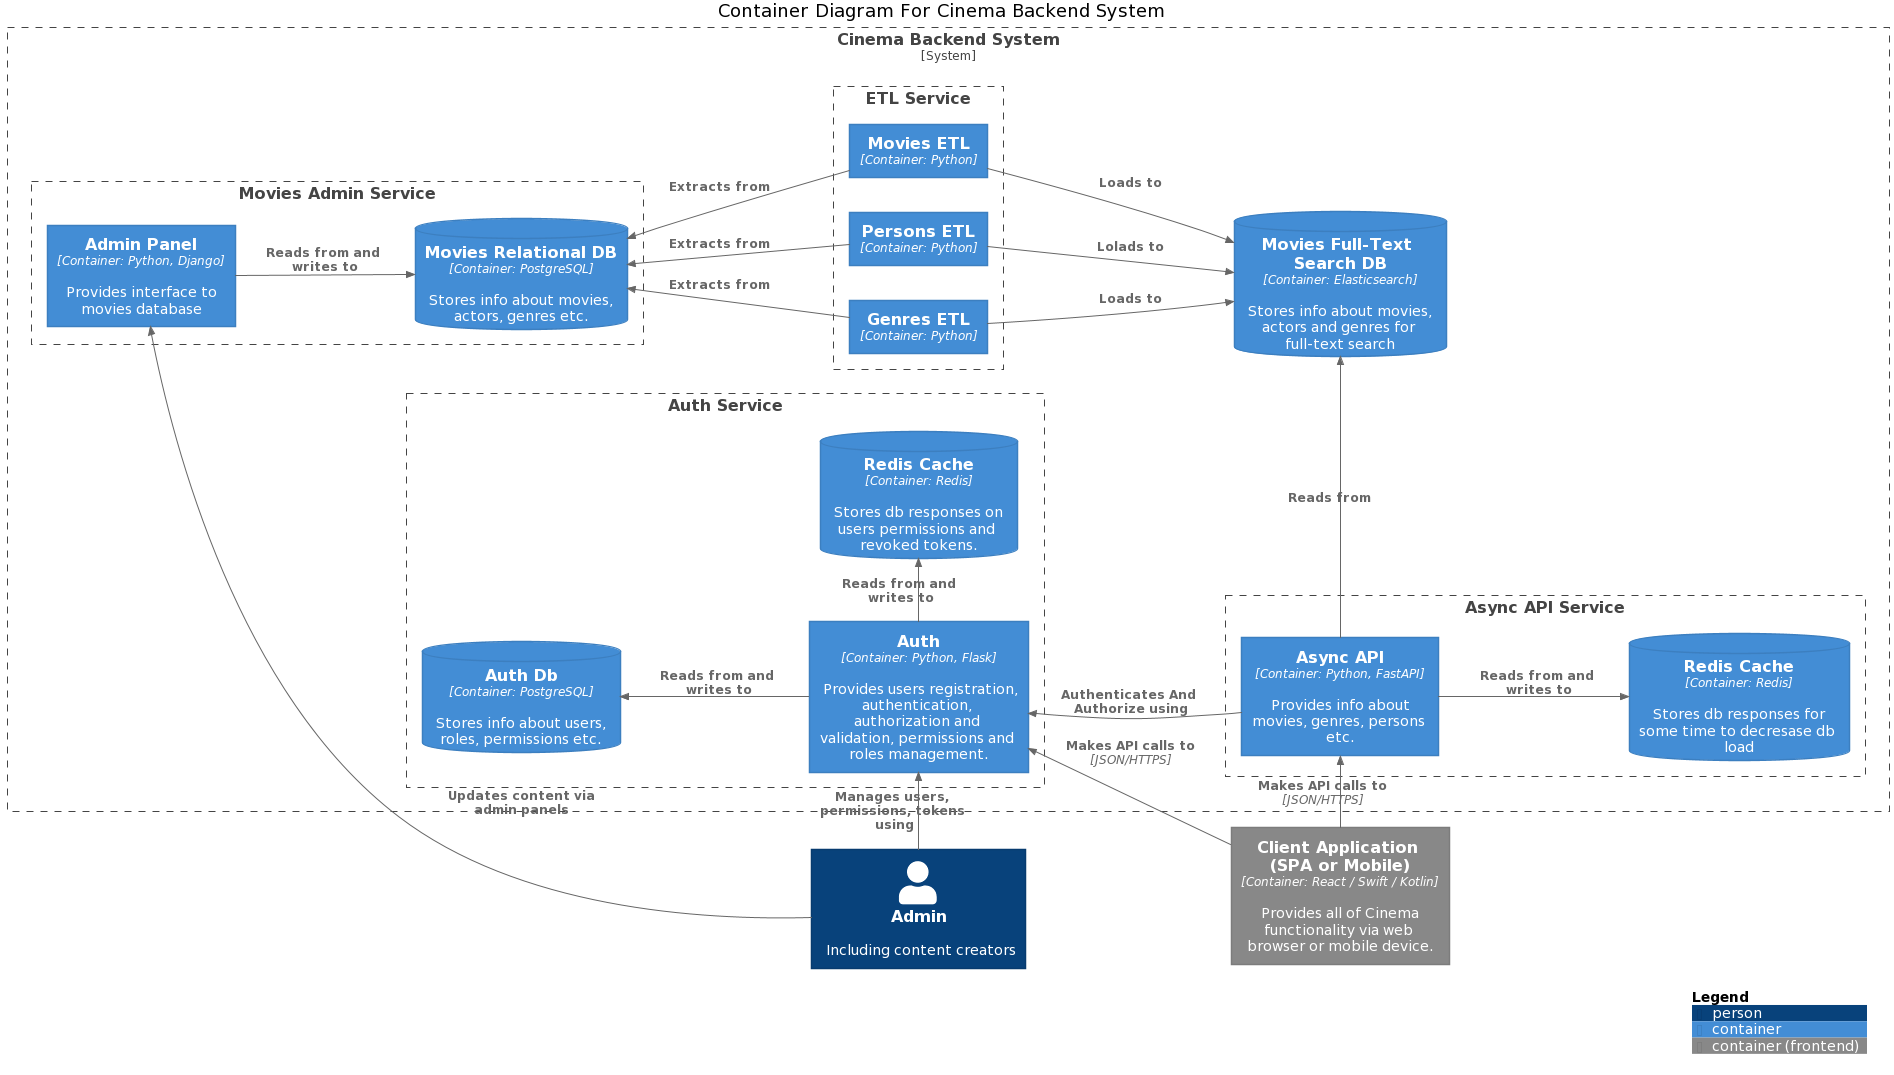

The diagram above was rendered by PlantUML. Its source (embedded in the PNG):
@startuml
!include https://raw.githubusercontent.com/kirchsth/C4-PlantUML/extended/C4_Container.puml

LAYOUT_LANDSCAPE()

title Container Diagram For Cinema Backend System

AddElementTag("container (frontend)", $bgColor="#888888", $borderColor="#7c7c7c", $fontColor="#ffffff")

Container(ClientApp, "Client Application (SPA or Mobile)", "Container: React / Swift / Kotlin", "Provides all of Cinema functionality via web browser or mobile device.", $tags="container (frontend)")

System_Boundary(Cinema_Backend_System, "Cinema Backend System") {
  Boundary(MoviesAdmin, "Movies Admin Service") {
    Container(AdminPanel, "Admin Panel", "Container: Python, Django", "Provides interface to movies database")
    ContainerDb(MoviesDB, "Movies Relational DB", "Container: PostgreSQL", "Stores info about movies, actors, genres etc.")
  }

  Boundary(ETL, "ETL Service") {
    Container(GenresETL, "Genres ETL", "Container: Python")
    Container(PersonsETL, "Persons ETL", "Container: Python")
    Container(MoviesETL, "Movies ETL", "Container: Python")
  }

  ContainerDb(MoviesElasticDB, "Movies Full-Text Search DB", "Container: Elasticsearch", "Stores info about movies, actors and genres for full-text search")

  Boundary(AsyncAPIService, "Async API Service") {
    Container(AsyncAPI, "Async API", "Container: Python, FastAPI", "Provides info about movies, genres, persons etc.")
    ContainerDb(AsyncAPICache, "Redis Cache", "Container: Redis", "Stores db responses for some time to decresase db load")
  }

  Boundary(AuthService, "Auth Service") {
    Container(Auth, "Auth", "Container: Python, Flask", "Provides users registration, authentication, authorization and validation, permissions and roles management.")
    ContainerDb(AuthCache, "Redis Cache", "Container: Redis", "Stores db responses on users permissions and revoked tokens.")
    ContainerDb(AuthDb, "Auth Db", "Container: PostgreSQL", "Stores info about users, roles, permissions etc.")
  }
}

Person(Admin, "Admin", "Including content creators")


Rel(AdminPanel, MoviesDB, "Reads from and writes to")
Rel_U(Admin, AdminPanel, "Updates content via admin panels")


Rel_L(MoviesETL, MoviesDB, "Extracts from")
Rel_L(GenresETL, MoviesDB, "Extracts from")
Rel_L(PersonsETL, MoviesDB, "Extracts from")

Rel_R(MoviesETL, MoviesElasticDB, "Loads to")
Rel_R(GenresETL, MoviesElasticDB, "Loads to")
Rel_R(PersonsETL, MoviesElasticDB, "Lolads to")

Rel_D(AsyncAPI, MoviesElasticDB, "Reads from")
Rel_R(AsyncAPI, AsyncAPICache, "Reads from and writes to")

Rel_D(Auth, AuthCache, "Reads from and writes to")
Rel_L(Auth, AuthDb, "Reads from and writes to")

Rel_L(AsyncAPI, Auth, "Authenticates And Authorize using")

Rel_U(ClientApp, AsyncAPI, "Makes API calls to", "JSON/HTTPS")
Rel(ClientApp, Auth, "Makes API calls to", "JSON/HTTPS")

Rel_D(Admin, Auth, "Manages users, permissions, tokens using")

SHOW_LEGEND()
@enduml